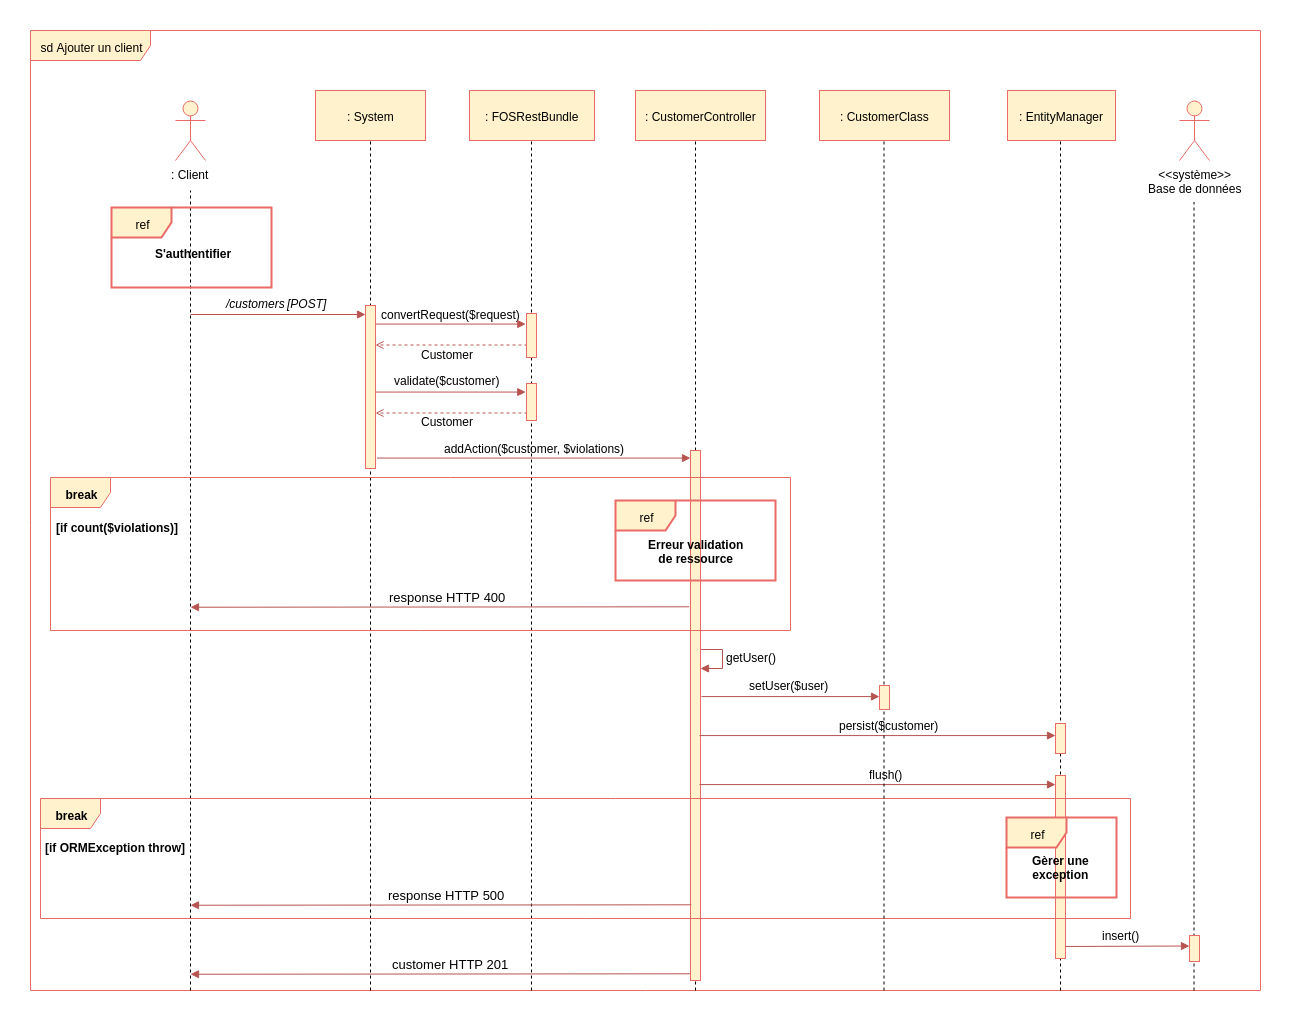

The diagram above was exported from draw.io. Its source (the exported page's mxGraphModel, read from the mxfile embedded in the PNG):
<mxGraphModel dx="1607" dy="803" grid="1" gridSize="10" guides="1" tooltips="1" connect="1" arrows="1" fold="1" page="1" pageScale="1" pageWidth="827" pageHeight="1169" background="#ffffff" math="0" shadow="0">
  <root>
    <mxCell id="0" />
    <mxCell id="1" parent="0" />
    <mxCell id="X_65_607d3vzlaTbeIFQ-395" value="" style="endArrow=block;html=1;endFill=1;fillColor=#f8cecc;strokeColor=#b85450;exitX=0.178;exitY=0.982;exitPerimeter=0;" parent="1" edge="1">
      <mxGeometry width="50" height="50" relative="1" as="geometry">
        <mxPoint x="661.294117647059" y="1073.3104032628676" as="sourcePoint" />
        <mxPoint x="160" y="1073.72216796875" as="targetPoint" />
      </mxGeometry>
    </mxCell>
    <mxCell id="k1pM6mn2cVUXtVSY0UHi-354" value="" style="endArrow=block;html=1;endFill=1;fillColor=#f8cecc;strokeColor=#b85450;edgeStyle=orthogonalEdgeStyle;rounded=0;entryX=0.91;entryY=0.18;entryDx=0;entryDy=0;entryPerimeter=0;" edge="1" parent="1">
      <mxGeometry width="50" height="50" relative="1" as="geometry">
        <mxPoint x="669.5" y="740" as="sourcePoint" />
        <mxPoint x="669.5" y="768" as="targetPoint" />
        <Array as="points">
          <mxPoint x="669.5" y="749.3895786830358" />
          <mxPoint x="691.5" y="749.3895786830358" />
          <mxPoint x="691.5" y="768.3895786830358" />
        </Array>
      </mxGeometry>
    </mxCell>
    <mxCell id="2" value="sd Ajouter un client" style="shape=umlFrame;whiteSpace=wrap;html=1;width=120;height=30;fillColor=#fff2cc;strokeColor=#EA6B66;" parent="1" vertex="1">
      <mxGeometry y="130" width="1230" height="960" as="geometry" />
    </mxCell>
    <mxCell id="352" value="" style="endArrow=none;dashed=1;html=1;entryX=0.5;entryY=1;" parent="1" edge="1">
      <mxGeometry width="50" height="50" relative="1" as="geometry">
        <mxPoint x="1030" y="1090" as="sourcePoint" />
        <mxPoint x="1030" y="232.82352941176464" as="targetPoint" />
      </mxGeometry>
    </mxCell>
    <mxCell id="172" value="" style="endArrow=none;dashed=1;html=1;" parent="1" edge="1">
      <mxGeometry width="50" height="50" relative="1" as="geometry">
        <mxPoint x="1163.5" y="1090" as="sourcePoint" />
        <mxPoint x="1163.5" y="301.5" as="targetPoint" />
      </mxGeometry>
    </mxCell>
    <mxCell id="174" value="" style="endArrow=block;html=1;endFill=1;fillColor=#f8cecc;strokeColor=#b85450;" parent="1" edge="1">
      <mxGeometry width="50" height="50" relative="1" as="geometry">
        <mxPoint x="1030" y="1046" as="sourcePoint" />
        <mxPoint x="1159" y="1045.5" as="targetPoint" />
      </mxGeometry>
    </mxCell>
    <mxCell id="3" value=": Client" style="shape=umlActor;verticalLabelPosition=bottom;labelBackgroundColor=#ffffff;verticalAlign=top;html=1;fillColor=#fff2cc;strokeColor=#EA6B66;" parent="1" vertex="1">
      <mxGeometry x="145" y="200" width="30" height="60" as="geometry" />
    </mxCell>
    <mxCell id="4" value="&amp;lt;&amp;lt;système&amp;gt;&amp;gt;&lt;br&gt;Base de données&lt;br&gt;" style="shape=umlActor;verticalLabelPosition=bottom;labelBackgroundColor=#ffffff;verticalAlign=top;html=1;fillColor=#fff2cc;strokeColor=#EA6B66;" parent="1" vertex="1">
      <mxGeometry x="1149" y="200" width="30" height="60" as="geometry" />
    </mxCell>
    <mxCell id="8" value="" style="endArrow=none;dashed=1;html=1;" parent="1" edge="1">
      <mxGeometry width="50" height="50" relative="1" as="geometry">
        <mxPoint x="160" y="1090" as="sourcePoint" />
        <mxPoint x="160" y="290" as="targetPoint" />
      </mxGeometry>
    </mxCell>
    <mxCell id="9" value="" style="endArrow=none;dashed=1;html=1;entryX=0.5;entryY=1;exitX=0.183;exitY=1.001;exitPerimeter=0;" parent="1" edge="1">
      <mxGeometry width="50" height="50" relative="1" as="geometry">
        <mxPoint x="340" y="1090" as="sourcePoint" />
        <mxPoint x="340" y="232.82352941176464" as="targetPoint" />
      </mxGeometry>
    </mxCell>
    <mxCell id="12" value="/customers" style="text;html=1;resizable=0;points=[];autosize=1;align=left;verticalAlign=top;spacingTop=-4;fontStyle=2" parent="1" vertex="1">
      <mxGeometry x="194" y="394" width="70" height="10" as="geometry" />
    </mxCell>
    <mxCell id="13" value="convertRequest($request)" style="text;html=1;resizable=0;points=[];autosize=1;align=left;verticalAlign=top;spacingTop=-4;" parent="1" vertex="1">
      <mxGeometry x="349" y="405" width="150" height="10" as="geometry" />
    </mxCell>
    <mxCell id="14" value="" style="endArrow=block;html=1;endFill=1;fillColor=#f8cecc;strokeColor=#b85450;entryX=1.027;entryY=1.052;entryPerimeter=0;" parent="1" edge="1">
      <mxGeometry width="50" height="50" relative="1" as="geometry">
        <mxPoint x="345" y="423.57142857142867" as="sourcePoint" />
        <mxPoint x="495.28571428571445" y="423.57142857142867" as="targetPoint" />
      </mxGeometry>
    </mxCell>
    <mxCell id="19" value="" style="html=1;points=[];perimeter=orthogonalPerimeter;fillColor=#fff2cc;strokeColor=#EA6B66;" parent="1" vertex="1">
      <mxGeometry x="335" y="405" width="10" height="163" as="geometry" />
    </mxCell>
    <mxCell id="27" value=": FOSRestBundle" style="html=1;fillColor=#fff2cc;strokeColor=#EA6B66;" parent="1" vertex="1">
      <mxGeometry x="439" y="190" width="125" height="50" as="geometry" />
    </mxCell>
    <mxCell id="28" value="" style="endArrow=none;dashed=1;html=1;entryX=0.5;entryY=1;" parent="1" edge="1">
      <mxGeometry width="50" height="50" relative="1" as="geometry">
        <mxPoint x="501" y="1090" as="sourcePoint" />
        <mxPoint x="501" y="238" as="targetPoint" />
      </mxGeometry>
    </mxCell>
    <mxCell id="44" value=": CustomerController" style="html=1;fillColor=#fff2cc;strokeColor=#EA6B66;" parent="1" vertex="1">
      <mxGeometry x="605" y="190" width="130" height="50" as="geometry" />
    </mxCell>
    <mxCell id="45" value="" style="endArrow=none;dashed=1;html=1;entryX=0.5;entryY=1;" parent="1" edge="1">
      <mxGeometry width="50" height="50" relative="1" as="geometry">
        <mxPoint x="665" y="1090" as="sourcePoint" />
        <mxPoint x="665" y="239.82352941176464" as="targetPoint" />
      </mxGeometry>
    </mxCell>
    <mxCell id="58" value="" style="endArrow=open;html=1;endFill=0;fillColor=#f8cecc;strokeColor=#b85450;dashed=1;" parent="1" edge="1">
      <mxGeometry width="50" height="50" relative="1" as="geometry">
        <mxPoint x="497" y="444.5" as="sourcePoint" />
        <mxPoint x="345" y="444.5" as="targetPoint" />
      </mxGeometry>
    </mxCell>
    <mxCell id="68" value="" style="endArrow=block;html=1;endFill=1;fillColor=#f8cecc;strokeColor=#b85450;entryX=0.5;entryY=0.24;entryPerimeter=0;" parent="1" edge="1">
      <mxGeometry width="50" height="50" relative="1" as="geometry">
        <mxPoint x="160" y="414" as="sourcePoint" />
        <mxPoint x="335" y="414" as="targetPoint" />
      </mxGeometry>
    </mxCell>
    <mxCell id="30" value="" style="html=1;points=[];perimeter=orthogonalPerimeter;fillColor=#fff2cc;strokeColor=#EA6B66;" parent="1" vertex="1">
      <mxGeometry x="496" y="413" width="10" height="44" as="geometry" />
    </mxCell>
    <mxCell id="173" value="" style="html=1;points=[];perimeter=orthogonalPerimeter;fillColor=#fff2cc;strokeColor=#EA6B66;" parent="1" vertex="1">
      <mxGeometry x="1159" y="1035" width="10" height="26" as="geometry" />
    </mxCell>
    <mxCell id="175" value="insert()" style="text;html=1;resizable=0;points=[];autosize=1;align=left;verticalAlign=top;spacingTop=-4;fontColor=#000000;" parent="1" vertex="1">
      <mxGeometry x="1070" y="1026" width="50" height="20" as="geometry" />
    </mxCell>
    <mxCell id="218" value="ref" style="shape=umlFrame;whiteSpace=wrap;html=1;fillColor=#fff2cc;strokeColor=#EA6B66;strokeWidth=2;" parent="1" vertex="1">
      <mxGeometry x="81" y="307" width="160" height="80" as="geometry" />
    </mxCell>
    <mxCell id="219" value="S'authentifier" style="text;html=1;resizable=0;points=[];autosize=1;align=left;verticalAlign=top;spacingTop=-4;fontStyle=1" parent="1" vertex="1">
      <mxGeometry x="123" y="344" width="90" height="20" as="geometry" />
    </mxCell>
    <mxCell id="220" value="[POST]" style="text;html=1;resizable=0;points=[];autosize=1;align=left;verticalAlign=top;spacingTop=-4;fontStyle=2" parent="1" vertex="1">
      <mxGeometry x="255" y="394" width="50" height="10" as="geometry" />
    </mxCell>
    <mxCell id="229" value="[if ORMException throw]" style="text;html=1;resizable=0;points=[];autosize=1;align=left;verticalAlign=top;spacingTop=-4;fontStyle=1" parent="1" vertex="1">
      <mxGeometry x="13" y="937.5" width="140" height="20" as="geometry" />
    </mxCell>
    <mxCell id="5" value=": System" style="html=1;fillColor=#fff2cc;strokeColor=#EA6B66;" parent="1" vertex="1">
      <mxGeometry x="285" y="190" width="110" height="50" as="geometry" />
    </mxCell>
    <mxCell id="315" value=": EntityManager" style="html=1;fillColor=#fff2cc;strokeColor=#EA6B66;" parent="1" vertex="1">
      <mxGeometry x="977" y="190" width="108" height="50" as="geometry" />
    </mxCell>
    <mxCell id="X_65_607d3vzlaTbeIFQ-369" value="Customer" style="text;html=1;resizable=0;points=[];autosize=1;align=left;verticalAlign=top;spacingTop=-4;" parent="1" vertex="1">
      <mxGeometry x="389" y="445" width="70" height="10" as="geometry" />
    </mxCell>
    <mxCell id="X_65_607d3vzlaTbeIFQ-370" value="validate($customer)" style="text;html=1;resizable=0;points=[];autosize=1;align=left;verticalAlign=top;spacingTop=-4;" parent="1" vertex="1">
      <mxGeometry x="362" y="471" width="120" height="10" as="geometry" />
    </mxCell>
    <mxCell id="X_65_607d3vzlaTbeIFQ-371" value="" style="endArrow=block;html=1;endFill=1;fillColor=#f8cecc;strokeColor=#b85450;entryX=1.027;entryY=1.052;entryPerimeter=0;" parent="1" edge="1">
      <mxGeometry width="50" height="50" relative="1" as="geometry">
        <mxPoint x="345" y="491.57142857142867" as="sourcePoint" />
        <mxPoint x="495.2857142857147" y="491.57142857142867" as="targetPoint" />
      </mxGeometry>
    </mxCell>
    <mxCell id="X_65_607d3vzlaTbeIFQ-372" value="" style="endArrow=open;html=1;endFill=0;fillColor=#f8cecc;strokeColor=#b85450;dashed=1;" parent="1" edge="1">
      <mxGeometry width="50" height="50" relative="1" as="geometry">
        <mxPoint x="497" y="512.5" as="sourcePoint" />
        <mxPoint x="345" y="512.5" as="targetPoint" />
      </mxGeometry>
    </mxCell>
    <mxCell id="X_65_607d3vzlaTbeIFQ-374" value="Customer" style="text;html=1;resizable=0;points=[];autosize=1;align=left;verticalAlign=top;spacingTop=-4;" parent="1" vertex="1">
      <mxGeometry x="389" y="512" width="70" height="10" as="geometry" />
    </mxCell>
    <mxCell id="X_65_607d3vzlaTbeIFQ-375" value="" style="html=1;points=[];perimeter=orthogonalPerimeter;fillColor=#fff2cc;strokeColor=#EA6B66;" parent="1" vertex="1">
      <mxGeometry x="660" y="550" width="10" height="530" as="geometry" />
    </mxCell>
    <mxCell id="X_65_607d3vzlaTbeIFQ-376" value="" style="endArrow=block;html=1;endFill=1;fillColor=#f8cecc;strokeColor=#b85450;entryX=1.027;entryY=1.052;entryPerimeter=0;" parent="1" edge="1">
      <mxGeometry width="50" height="50" relative="1" as="geometry">
        <mxPoint x="346.5" y="557.5714285714287" as="sourcePoint" />
        <mxPoint x="660" y="557.5714285714287" as="targetPoint" />
      </mxGeometry>
    </mxCell>
    <mxCell id="X_65_607d3vzlaTbeIFQ-377" value="addAction($customer, $violations)" style="text;html=1;resizable=0;points=[];autosize=1;align=left;verticalAlign=top;spacingTop=-4;" parent="1" vertex="1">
      <mxGeometry x="412" y="539" width="200" height="10" as="geometry" />
    </mxCell>
    <mxCell id="X_65_607d3vzlaTbeIFQ-379" value="[if count($violations)]" style="text;html=1;resizable=0;points=[];autosize=1;align=left;verticalAlign=top;spacingTop=-4;fontColor=#000000;fontStyle=1" parent="1" vertex="1">
      <mxGeometry x="24" y="618" width="130" height="10" as="geometry" />
    </mxCell>
    <mxCell id="X_65_607d3vzlaTbeIFQ-380" value="ref" style="shape=umlFrame;whiteSpace=wrap;html=1;fillColor=#fff2cc;strokeColor=#EA6B66;strokeWidth=2;" parent="1" vertex="1">
      <mxGeometry x="585" y="600" width="160" height="80" as="geometry" />
    </mxCell>
    <mxCell id="X_65_607d3vzlaTbeIFQ-381" value="Erreur validation&lt;br&gt;de ressource&lt;br&gt;" style="text;html=1;resizable=0;points=[];autosize=1;align=center;verticalAlign=top;spacingTop=-4;fontStyle=1" parent="1" vertex="1">
      <mxGeometry x="616.0554809570312" y="635" width="100" height="30" as="geometry" />
    </mxCell>
    <mxCell id="X_65_607d3vzlaTbeIFQ-382" value="" style="endArrow=block;html=1;endFill=1;fillColor=#f8cecc;strokeColor=#b85450;exitX=0.178;exitY=0.982;exitPerimeter=0;" parent="1" edge="1">
      <mxGeometry width="50" height="50" relative="1" as="geometry">
        <mxPoint x="658.794117647059" y="706.3104032628676" as="sourcePoint" />
        <mxPoint x="160" y="706.72216796875" as="targetPoint" />
      </mxGeometry>
    </mxCell>
    <mxCell id="X_65_607d3vzlaTbeIFQ-383" value="&lt;font color=&quot;#000000&quot;&gt;response HTTP 400&lt;/font&gt;" style="text;html=1;resizable=0;points=[];autosize=1;align=left;verticalAlign=top;spacingTop=-4;fontSize=13;fontColor=#007FFF;" parent="1" vertex="1">
      <mxGeometry x="357" y="687" width="130" height="20" as="geometry" />
    </mxCell>
    <mxCell id="X_65_607d3vzlaTbeIFQ-384" value="" style="endArrow=block;html=1;endFill=1;fillColor=#f8cecc;strokeColor=#b85450;entryX=1.027;entryY=1.052;entryPerimeter=0;" parent="1" edge="1">
      <mxGeometry width="50" height="50" relative="1" as="geometry">
        <mxPoint x="669" y="835.0714285714287" as="sourcePoint" />
        <mxPoint x="1025" y="835.0714285714287" as="targetPoint" />
      </mxGeometry>
    </mxCell>
    <mxCell id="X_65_607d3vzlaTbeIFQ-385" value="" style="html=1;points=[];perimeter=orthogonalPerimeter;fillColor=#fff2cc;strokeColor=#EA6B66;" parent="1" vertex="1">
      <mxGeometry x="496" y="483" width="10" height="37" as="geometry" />
    </mxCell>
    <mxCell id="X_65_607d3vzlaTbeIFQ-386" value="" style="html=1;points=[];perimeter=orthogonalPerimeter;fillColor=#fff2cc;strokeColor=#EA6B66;" parent="1" vertex="1">
      <mxGeometry x="1025" y="823" width="10" height="30" as="geometry" />
    </mxCell>
    <mxCell id="X_65_607d3vzlaTbeIFQ-387" value="persist($customer)" style="text;html=1;resizable=0;points=[];autosize=1;align=left;verticalAlign=top;spacingTop=-4;" parent="1" vertex="1">
      <mxGeometry x="807" y="816" width="110" height="10" as="geometry" />
    </mxCell>
    <mxCell id="X_65_607d3vzlaTbeIFQ-388" value="" style="endArrow=block;html=1;endFill=1;fillColor=#f8cecc;strokeColor=#b85450;entryX=1.027;entryY=1.052;entryPerimeter=0;" parent="1" edge="1">
      <mxGeometry width="50" height="50" relative="1" as="geometry">
        <mxPoint x="669" y="884.0714285714287" as="sourcePoint" />
        <mxPoint x="1025" y="884.0714285714287" as="targetPoint" />
      </mxGeometry>
    </mxCell>
    <mxCell id="X_65_607d3vzlaTbeIFQ-389" value="" style="html=1;points=[];perimeter=orthogonalPerimeter;fillColor=#fff2cc;strokeColor=#EA6B66;" parent="1" vertex="1">
      <mxGeometry x="1025" y="875" width="10" height="183" as="geometry" />
    </mxCell>
    <mxCell id="X_65_607d3vzlaTbeIFQ-390" value="flush()" style="text;html=1;resizable=0;points=[];autosize=1;align=left;verticalAlign=top;spacingTop=-4;" parent="1" vertex="1">
      <mxGeometry x="837" y="865" width="50" height="10" as="geometry" />
    </mxCell>
    <mxCell id="X_65_607d3vzlaTbeIFQ-391" value="ref" style="shape=umlFrame;whiteSpace=wrap;html=1;fillColor=#fff2cc;strokeColor=#EA6B66;strokeWidth=2;" parent="1" vertex="1">
      <mxGeometry x="976" y="917" width="110" height="80" as="geometry" />
    </mxCell>
    <mxCell id="X_65_607d3vzlaTbeIFQ-392" value="Gèrer une&lt;br&gt;exception&lt;br&gt;" style="text;html=1;resizable=0;points=[];autosize=1;align=center;verticalAlign=top;spacingTop=-4;fontStyle=1" parent="1" vertex="1">
      <mxGeometry x="995.0554809570312" y="950.5" width="70" height="30" as="geometry" />
    </mxCell>
    <mxCell id="X_65_607d3vzlaTbeIFQ-393" value="" style="endArrow=block;html=1;endFill=1;fillColor=#f8cecc;strokeColor=#b85450;exitX=0.178;exitY=0.982;exitPerimeter=0;" parent="1" edge="1">
      <mxGeometry width="50" height="50" relative="1" as="geometry">
        <mxPoint x="660.794117647059" y="1004.3104032628676" as="sourcePoint" />
        <mxPoint x="160" y="1004.72216796875" as="targetPoint" />
      </mxGeometry>
    </mxCell>
    <mxCell id="X_65_607d3vzlaTbeIFQ-394" value="&lt;font color=&quot;#000000&quot;&gt;response HTTP 500&lt;/font&gt;" style="text;html=1;resizable=0;points=[];autosize=1;align=left;verticalAlign=top;spacingTop=-4;fontSize=13;fontColor=#007FFF;" parent="1" vertex="1">
      <mxGeometry x="356" y="985" width="130" height="20" as="geometry" />
    </mxCell>
    <mxCell id="X_65_607d3vzlaTbeIFQ-396" value="&lt;font color=&quot;#000000&quot;&gt;customer HTTP 201&lt;/font&gt;" style="text;html=1;resizable=0;points=[];autosize=1;align=left;verticalAlign=top;spacingTop=-4;fontSize=13;fontColor=#007FFF;" parent="1" vertex="1">
      <mxGeometry x="359.5" y="1054" width="130" height="20" as="geometry" />
    </mxCell>
    <mxCell id="X_65_607d3vzlaTbeIFQ-378" value="break" style="shape=umlFrame;whiteSpace=wrap;html=1;fontColor=#000000;fillColor=#fff2cc;strokeColor=#EA6B66;fontStyle=1" parent="1" vertex="1">
      <mxGeometry x="20" y="577" width="740" height="153" as="geometry" />
    </mxCell>
    <mxCell id="228" value="break" style="shape=umlFrame;whiteSpace=wrap;html=1;fontColor=#000000;fillColor=#fff2cc;strokeColor=#EA6B66;fontStyle=1" parent="1" vertex="1">
      <mxGeometry x="10" y="898" width="1090" height="120" as="geometry" />
    </mxCell>
    <mxCell id="k1pM6mn2cVUXtVSY0UHi-352" value=": CustomerClass" style="html=1;fillColor=#fff2cc;strokeColor=#EA6B66;" vertex="1" parent="1">
      <mxGeometry x="789" y="190" width="130" height="50" as="geometry" />
    </mxCell>
    <mxCell id="k1pM6mn2cVUXtVSY0UHi-353" value="" style="endArrow=none;dashed=1;html=1;entryX=0.5;entryY=1;" edge="1" parent="1">
      <mxGeometry width="50" height="50" relative="1" as="geometry">
        <mxPoint x="853.5" y="1090" as="sourcePoint" />
        <mxPoint x="853.5" y="239.82352941176464" as="targetPoint" />
      </mxGeometry>
    </mxCell>
    <mxCell id="k1pM6mn2cVUXtVSY0UHi-355" value="getUser()" style="text;html=1;resizable=0;points=[];autosize=1;align=left;verticalAlign=top;spacingTop=-4;" vertex="1" parent="1">
      <mxGeometry x="694" y="748" width="70" height="10" as="geometry" />
    </mxCell>
    <mxCell id="k1pM6mn2cVUXtVSY0UHi-356" value="" style="endArrow=block;html=1;endFill=1;fillColor=#f8cecc;strokeColor=#b85450;entryX=1.027;entryY=1.052;entryPerimeter=0;" edge="1" parent="1">
      <mxGeometry width="50" height="50" relative="1" as="geometry">
        <mxPoint x="671" y="796.0714285714287" as="sourcePoint" />
        <mxPoint x="849" y="796.0714285714287" as="targetPoint" />
      </mxGeometry>
    </mxCell>
    <mxCell id="k1pM6mn2cVUXtVSY0UHi-357" value="" style="html=1;points=[];perimeter=orthogonalPerimeter;fillColor=#fff2cc;strokeColor=#EA6B66;" vertex="1" parent="1">
      <mxGeometry x="849" y="785" width="10" height="24" as="geometry" />
    </mxCell>
    <mxCell id="k1pM6mn2cVUXtVSY0UHi-358" value="setUser($user)" style="text;html=1;resizable=0;points=[];autosize=1;align=left;verticalAlign=top;spacingTop=-4;" vertex="1" parent="1">
      <mxGeometry x="717" y="776" width="90" height="10" as="geometry" />
    </mxCell>
  </root>
</mxGraphModel>